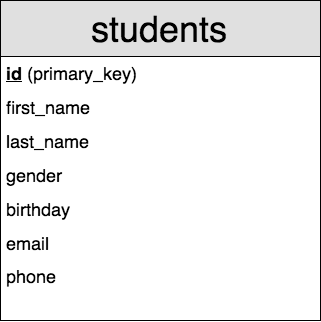

The diagram above was exported from draw.io. Its source (the exported page's mxGraphModel, read from the mxfile embedded in the PNG):
<mxGraphModel dx="1317" dy="820" grid="1" gridSize="10" guides="1" tooltips="1" connect="1" arrows="1" fold="1" page="1" pageScale="1" pageWidth="1169" pageHeight="826" background="#ffffff" math="0" shadow="0">
  <root>
    <mxCell id="0" />
    <mxCell id="1" parent="0" />
    <mxCell id="13be0ba0eca4d608-1" value="&lt;font style=&quot;font-size: 36px&quot;&gt;students&lt;/font&gt;" style="swimlane;html=1;fontStyle=0;childLayout=stackLayout;horizontal=1;startSize=56;fillColor=#e0e0e0;horizontalStack=0;resizeParent=1;resizeLast=0;collapsible=1;marginBottom=0;swimlaneFillColor=#ffffff;align=center;" vertex="1" parent="1">
      <mxGeometry x="440" y="120" width="320" height="320" as="geometry" />
    </mxCell>
    <mxCell id="13be0ba0eca4d608-2" value="&lt;font style=&quot;font-size: 18px&quot;&gt;&lt;b&gt;&lt;u&gt;id&lt;/u&gt;&lt;/b&gt; (primary_key)&lt;/font&gt;" style="text;html=1;strokeColor=none;fillColor=none;spacingLeft=4;spacingRight=4;whiteSpace=wrap;overflow=hidden;rotatable=0;points=[[0,0.5],[1,0.5]];portConstraint=eastwest;" vertex="1" parent="13be0ba0eca4d608-1">
      <mxGeometry y="56" width="320" height="34" as="geometry" />
    </mxCell>
    <mxCell id="13be0ba0eca4d608-5" value="&lt;span style=&quot;font-size: 18px&quot;&gt;first_name&lt;/span&gt;" style="text;html=1;strokeColor=none;fillColor=none;spacingLeft=4;spacingRight=4;whiteSpace=wrap;overflow=hidden;rotatable=0;points=[[0,0.5],[1,0.5]];portConstraint=eastwest;" vertex="1" parent="1">
      <mxGeometry x="440" y="210" width="320" height="34" as="geometry" />
    </mxCell>
    <mxCell id="13be0ba0eca4d608-6" value="&lt;span style=&quot;font-size: 18px&quot;&gt;last_name&lt;/span&gt;" style="text;html=1;strokeColor=none;fillColor=none;spacingLeft=4;spacingRight=4;whiteSpace=wrap;overflow=hidden;rotatable=0;points=[[0,0.5],[1,0.5]];portConstraint=eastwest;" vertex="1" parent="1">
      <mxGeometry x="440" y="244" width="320" height="34" as="geometry" />
    </mxCell>
    <mxCell id="13be0ba0eca4d608-7" value="&lt;span style=&quot;font-size: 18px&quot;&gt;gender&lt;/span&gt;" style="text;html=1;strokeColor=none;fillColor=none;spacingLeft=4;spacingRight=4;whiteSpace=wrap;overflow=hidden;rotatable=0;points=[[0,0.5],[1,0.5]];portConstraint=eastwest;" vertex="1" parent="1">
      <mxGeometry x="440" y="278" width="320" height="34" as="geometry" />
    </mxCell>
    <mxCell id="13be0ba0eca4d608-8" value="&lt;span style=&quot;font-size: 18px&quot;&gt;birthday&lt;/span&gt;" style="text;html=1;strokeColor=none;fillColor=none;spacingLeft=4;spacingRight=4;whiteSpace=wrap;overflow=hidden;rotatable=0;points=[[0,0.5],[1,0.5]];portConstraint=eastwest;" vertex="1" parent="1">
      <mxGeometry x="440" y="312" width="320" height="34" as="geometry" />
    </mxCell>
    <mxCell id="13be0ba0eca4d608-9" value="&lt;span style=&quot;font-size: 18px&quot;&gt;email&lt;/span&gt;" style="text;html=1;strokeColor=none;fillColor=none;spacingLeft=4;spacingRight=4;whiteSpace=wrap;overflow=hidden;rotatable=0;points=[[0,0.5],[1,0.5]];portConstraint=eastwest;" vertex="1" parent="1">
      <mxGeometry x="440" y="346" width="320" height="34" as="geometry" />
    </mxCell>
    <mxCell id="13be0ba0eca4d608-10" value="&lt;span style=&quot;font-size: 18px&quot;&gt;phone&lt;/span&gt;" style="text;html=1;strokeColor=none;fillColor=none;spacingLeft=4;spacingRight=4;whiteSpace=wrap;overflow=hidden;rotatable=0;points=[[0,0.5],[1,0.5]];portConstraint=eastwest;" vertex="1" parent="1">
      <mxGeometry x="440" y="379" width="320" height="34" as="geometry" />
    </mxCell>
  </root>
</mxGraphModel>